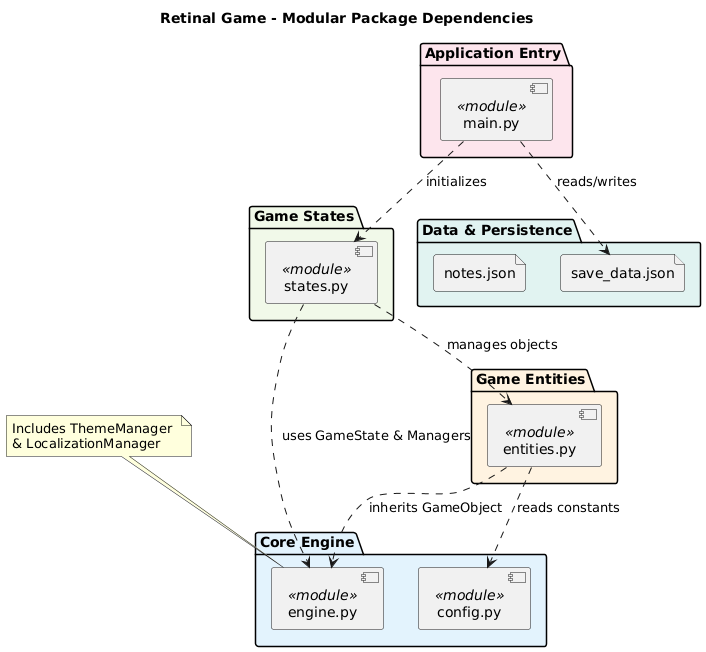

The diagram above was rendered by PlantUML. Its source (embedded in the PNG):
@startuml
title Retinal Game - Modular Package Dependencies

package "Application Entry" #FCE4EC {
    [main.py] <<module>>
}

package "Core Engine" #E3F2FD {
    [engine.py] <<module>>
    [config.py] <<module>>
}

package "Game States" #F1F8E9 {
    [states.py] <<module>>
}

package "Game Entities" #FFF3E0 {
    [entities.py] <<module>>
}

package "Data & Persistence" #E0F2F1 {
    file "save_data.json"
    file "notes.json"
}

' Dependencies
[main.py] ..> [states.py] : "initializes"
[states.py] ..> [entities.py] : "manages objects"
[states.py] ..> [engine.py] : "uses GameState & Managers"
[entities.py] ..> [engine.py] : "inherits GameObject"
[entities.py] ..> [config.py] : "reads constants"
[main.py] ..> [save_data.json] : "reads/writes"

note top of [engine.py]
  Includes ThemeManager 
  & LocalizationManager
end note
@enduml